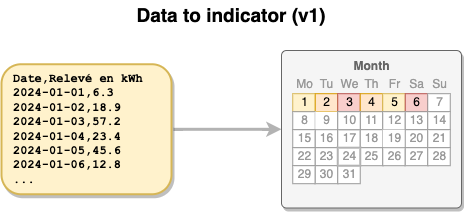

The diagram above was exported from draw.io. Its source (the exported page's mxGraphModel, read from the mxfile embedded in the PNG):
<mxGraphModel dx="964" dy="869" grid="1" gridSize="10" guides="1" tooltips="1" connect="1" arrows="1" fold="1" page="1" pageScale="1" pageWidth="1169" pageHeight="827" math="0" shadow="0">
  <root>
    <mxCell id="0" />
    <mxCell id="1" parent="0" />
    <mxCell id="Q3-PBk5DyGsWWEcP0Brl-6" style="edgeStyle=orthogonalEdgeStyle;rounded=0;orthogonalLoop=1;jettySize=auto;html=1;strokeWidth=3;strokeColor=#B3B3B3;" parent="1" source="Q3-PBk5DyGsWWEcP0Brl-7" target="Q3-PBk5DyGsWWEcP0Brl-10" edge="1">
      <mxGeometry relative="1" as="geometry">
        <mxPoint x="385" y="518.75" as="targetPoint" />
      </mxGeometry>
    </mxCell>
    <mxCell id="Q3-PBk5DyGsWWEcP0Brl-7" value="&lt;div&gt;&lt;font&gt;Date,Relevé en kWh&lt;/font&gt;&lt;/div&gt;&lt;div&gt;&lt;font&gt;2024-01-01,6.3&lt;/font&gt;&lt;/div&gt;&lt;div&gt;&lt;font&gt;2024-01-02,18.9&lt;/font&gt;&lt;/div&gt;&lt;div&gt;&lt;font&gt;2024-01-03,57.2&lt;/font&gt;&lt;/div&gt;&lt;div&gt;&lt;font&gt;2024-01-04,23.4&lt;/font&gt;&lt;/div&gt;&lt;div&gt;&lt;font&gt;2024-01-05,45.6&lt;/font&gt;&lt;/div&gt;&lt;div&gt;&lt;font&gt;2024-01-06,12.8&lt;/font&gt;&lt;/div&gt;&lt;div&gt;&lt;font&gt;...&lt;/font&gt;&lt;/div&gt;" style="text;html=1;align=left;verticalAlign=middle;resizable=0;points=[];autosize=1;fontStyle=1;labelBackgroundColor=none;fillColor=#fff2cc;strokeColor=#d6b656;strokeWidth=2;rounded=1;shadow=1;perimeterSpacing=2;spacingTop=2;spacingLeft=10;spacingBottom=2;spacingRight=7;fontFamily=Courier New;" parent="1" vertex="1">
      <mxGeometry x="110" y="453.75" width="170" height="130" as="geometry" />
    </mxCell>
    <mxCell id="Q3-PBk5DyGsWWEcP0Brl-10" value="" style="strokeWidth=1;shadow=1;dashed=0;align=center;html=1;shape=mxgraph.mockup.forms.rrect;rSize=5;strokeColor=#666666;fillColor=#f5f5f5;fontColor=#333333;" parent="1" vertex="1">
      <mxGeometry x="390" y="440" width="180" height="157.5" as="geometry" />
    </mxCell>
    <mxCell id="Q3-PBk5DyGsWWEcP0Brl-11" value="&lt;b&gt;&lt;font color=&quot;#666666&quot;&gt;Month&lt;/font&gt;&lt;/b&gt;" style="strokeWidth=1;shadow=0;dashed=0;align=center;html=1;shape=mxgraph.mockup.forms.anchor;fontColor=#999999;" parent="Q3-PBk5DyGsWWEcP0Brl-10" vertex="1">
      <mxGeometry x="33.75" y="7.2" width="112.5" height="18" as="geometry" />
    </mxCell>
    <mxCell id="Q3-PBk5DyGsWWEcP0Brl-14" value="Mo" style="strokeWidth=1;shadow=0;dashed=0;align=center;html=1;shape=mxgraph.mockup.forms.anchor;fontColor=#999999;" parent="Q3-PBk5DyGsWWEcP0Brl-10" vertex="1">
      <mxGeometry x="11.25" y="25.2" width="22.5" height="18" as="geometry" />
    </mxCell>
    <mxCell id="Q3-PBk5DyGsWWEcP0Brl-15" value="Tu" style="strokeWidth=1;shadow=0;dashed=0;align=center;html=1;shape=mxgraph.mockup.forms.anchor;fontColor=#999999;" parent="Q3-PBk5DyGsWWEcP0Brl-10" vertex="1">
      <mxGeometry x="33.75" y="25.2" width="22.5" height="18" as="geometry" />
    </mxCell>
    <mxCell id="Q3-PBk5DyGsWWEcP0Brl-16" value="We" style="strokeWidth=1;shadow=0;dashed=0;align=center;html=1;shape=mxgraph.mockup.forms.anchor;fontColor=#999999;" parent="Q3-PBk5DyGsWWEcP0Brl-10" vertex="1">
      <mxGeometry x="56.25" y="25.2" width="22.5" height="18" as="geometry" />
    </mxCell>
    <mxCell id="Q3-PBk5DyGsWWEcP0Brl-17" value="Th" style="strokeWidth=1;shadow=0;dashed=0;align=center;html=1;shape=mxgraph.mockup.forms.anchor;fontColor=#999999;" parent="Q3-PBk5DyGsWWEcP0Brl-10" vertex="1">
      <mxGeometry x="78.75" y="25.2" width="22.5" height="18" as="geometry" />
    </mxCell>
    <mxCell id="Q3-PBk5DyGsWWEcP0Brl-18" value="Fr" style="strokeWidth=1;shadow=0;dashed=0;align=center;html=1;shape=mxgraph.mockup.forms.anchor;fontColor=#999999;" parent="Q3-PBk5DyGsWWEcP0Brl-10" vertex="1">
      <mxGeometry x="101.25" y="25.2" width="22.5" height="18" as="geometry" />
    </mxCell>
    <mxCell id="Q3-PBk5DyGsWWEcP0Brl-19" value="Sa" style="strokeWidth=1;shadow=0;dashed=0;align=center;html=1;shape=mxgraph.mockup.forms.anchor;fontColor=#999999;" parent="Q3-PBk5DyGsWWEcP0Brl-10" vertex="1">
      <mxGeometry x="123.75" y="25.2" width="22.5" height="18" as="geometry" />
    </mxCell>
    <mxCell id="Q3-PBk5DyGsWWEcP0Brl-20" value="Su" style="strokeWidth=1;shadow=0;dashed=0;align=center;html=1;shape=mxgraph.mockup.forms.anchor;fontColor=#999999;" parent="Q3-PBk5DyGsWWEcP0Brl-10" vertex="1">
      <mxGeometry x="146.25" y="25.2" width="22.5" height="18" as="geometry" />
    </mxCell>
    <mxCell id="Q3-PBk5DyGsWWEcP0Brl-21" value="1" style="strokeWidth=1;shadow=0;dashed=0;align=center;html=1;shape=mxgraph.mockup.forms.rrect;rSize=0;strokeColor=#d6b656;fillColor=#fff2cc;" parent="Q3-PBk5DyGsWWEcP0Brl-10" vertex="1">
      <mxGeometry x="11.25" y="43.2" width="22.5" height="18" as="geometry" />
    </mxCell>
    <mxCell id="Q3-PBk5DyGsWWEcP0Brl-22" value="2" style="strokeWidth=1;shadow=0;dashed=0;align=center;html=1;shape=mxgraph.mockup.forms.rrect;rSize=0;strokeColor=#d79b00;fillColor=#ffe6cc;" parent="Q3-PBk5DyGsWWEcP0Brl-10" vertex="1">
      <mxGeometry x="33.75" y="43.2" width="22.5" height="18" as="geometry" />
    </mxCell>
    <mxCell id="Q3-PBk5DyGsWWEcP0Brl-23" value="3" style="strokeWidth=1;shadow=0;dashed=0;align=center;html=1;shape=mxgraph.mockup.forms.rrect;rSize=0;strokeColor=#b85450;fillColor=#f8cecc;" parent="Q3-PBk5DyGsWWEcP0Brl-10" vertex="1">
      <mxGeometry x="56.25" y="43.2" width="22.5" height="18" as="geometry" />
    </mxCell>
    <mxCell id="Q3-PBk5DyGsWWEcP0Brl-24" value="4" style="strokeWidth=1;shadow=0;dashed=0;align=center;html=1;shape=mxgraph.mockup.forms.rrect;rSize=0;strokeColor=#d79b00;fillColor=#ffe6cc;" parent="Q3-PBk5DyGsWWEcP0Brl-10" vertex="1">
      <mxGeometry x="78.75" y="43.2" width="22.5" height="18" as="geometry" />
    </mxCell>
    <mxCell id="Q3-PBk5DyGsWWEcP0Brl-25" value="5" style="strokeWidth=1;shadow=0;dashed=0;align=center;html=1;shape=mxgraph.mockup.forms.rrect;rSize=0;strokeColor=#d6b656;fillColor=#fff2cc;" parent="Q3-PBk5DyGsWWEcP0Brl-10" vertex="1">
      <mxGeometry x="101.25" y="43.2" width="22.5" height="18" as="geometry" />
    </mxCell>
    <mxCell id="Q3-PBk5DyGsWWEcP0Brl-26" value="6" style="strokeWidth=1;shadow=0;dashed=0;align=center;html=1;shape=mxgraph.mockup.forms.rrect;rSize=0;strokeColor=#b85450;fillColor=#f8cecc;" parent="Q3-PBk5DyGsWWEcP0Brl-10" vertex="1">
      <mxGeometry x="123.75" y="43.2" width="22.5" height="18" as="geometry" />
    </mxCell>
    <mxCell id="Q3-PBk5DyGsWWEcP0Brl-27" value="7" style="strokeWidth=1;shadow=0;dashed=0;align=center;html=1;shape=mxgraph.mockup.forms.rrect;rSize=0;strokeColor=#999999;fontColor=#999999;" parent="Q3-PBk5DyGsWWEcP0Brl-10" vertex="1">
      <mxGeometry x="146.25" y="43.2" width="22.5" height="18" as="geometry" />
    </mxCell>
    <mxCell id="Q3-PBk5DyGsWWEcP0Brl-28" value="8" style="strokeWidth=1;shadow=0;dashed=0;align=center;html=1;shape=mxgraph.mockup.forms.rrect;rSize=0;strokeColor=#999999;fontColor=#999999;" parent="Q3-PBk5DyGsWWEcP0Brl-10" vertex="1">
      <mxGeometry x="11.25" y="61.2" width="22.5" height="18" as="geometry" />
    </mxCell>
    <mxCell id="Q3-PBk5DyGsWWEcP0Brl-29" value="9" style="strokeWidth=1;shadow=0;dashed=0;align=center;html=1;shape=mxgraph.mockup.forms.rrect;rSize=0;fontColor=#999999;strokeColor=none;" parent="Q3-PBk5DyGsWWEcP0Brl-10" vertex="1">
      <mxGeometry x="33.75" y="61.2" width="22.5" height="18" as="geometry" />
    </mxCell>
    <mxCell id="Q3-PBk5DyGsWWEcP0Brl-30" value="10" style="strokeWidth=1;shadow=0;dashed=0;align=center;html=1;shape=mxgraph.mockup.forms.rrect;rSize=0;strokeColor=#999999;fontColor=#999999;" parent="Q3-PBk5DyGsWWEcP0Brl-10" vertex="1">
      <mxGeometry x="56.25" y="61.2" width="22.5" height="18" as="geometry" />
    </mxCell>
    <mxCell id="Q3-PBk5DyGsWWEcP0Brl-31" value="11" style="strokeWidth=1;shadow=0;dashed=0;align=center;html=1;shape=mxgraph.mockup.forms.rrect;rSize=0;strokeColor=#999999;fontColor=#999999;" parent="Q3-PBk5DyGsWWEcP0Brl-10" vertex="1">
      <mxGeometry x="78.75" y="61.2" width="22.5" height="18" as="geometry" />
    </mxCell>
    <mxCell id="Q3-PBk5DyGsWWEcP0Brl-32" value="12" style="strokeWidth=1;shadow=0;dashed=0;align=center;html=1;shape=mxgraph.mockup.forms.rrect;rSize=0;strokeColor=#999999;fontColor=#999999;" parent="Q3-PBk5DyGsWWEcP0Brl-10" vertex="1">
      <mxGeometry x="101.25" y="61.2" width="22.5" height="18" as="geometry" />
    </mxCell>
    <mxCell id="Q3-PBk5DyGsWWEcP0Brl-33" value="13" style="strokeWidth=1;shadow=0;dashed=0;align=center;html=1;shape=mxgraph.mockup.forms.rrect;rSize=0;strokeColor=#999999;fontColor=#999999;" parent="Q3-PBk5DyGsWWEcP0Brl-10" vertex="1">
      <mxGeometry x="123.75" y="61.2" width="22.5" height="18" as="geometry" />
    </mxCell>
    <mxCell id="Q3-PBk5DyGsWWEcP0Brl-34" value="14" style="strokeWidth=1;shadow=0;dashed=0;align=center;html=1;shape=mxgraph.mockup.forms.rrect;rSize=0;strokeColor=#999999;fontColor=#999999;" parent="Q3-PBk5DyGsWWEcP0Brl-10" vertex="1">
      <mxGeometry x="146.25" y="61.2" width="22.5" height="18" as="geometry" />
    </mxCell>
    <mxCell id="Q3-PBk5DyGsWWEcP0Brl-35" value="15" style="strokeWidth=1;shadow=0;dashed=0;align=center;html=1;shape=mxgraph.mockup.forms.rrect;rSize=0;strokeColor=#999999;fontColor=#999999;" parent="Q3-PBk5DyGsWWEcP0Brl-10" vertex="1">
      <mxGeometry x="11.25" y="79.2" width="22.5" height="18" as="geometry" />
    </mxCell>
    <mxCell id="Q3-PBk5DyGsWWEcP0Brl-36" value="16" style="strokeWidth=1;shadow=0;dashed=0;align=center;html=1;shape=mxgraph.mockup.forms.rrect;rSize=0;strokeColor=#999999;fontColor=#999999;" parent="Q3-PBk5DyGsWWEcP0Brl-10" vertex="1">
      <mxGeometry x="33.75" y="79.2" width="22.5" height="18" as="geometry" />
    </mxCell>
    <mxCell id="Q3-PBk5DyGsWWEcP0Brl-37" value="17" style="strokeWidth=1;shadow=0;dashed=0;align=center;html=1;shape=mxgraph.mockup.forms.rrect;rSize=0;strokeColor=#999999;fontColor=#999999;" parent="Q3-PBk5DyGsWWEcP0Brl-10" vertex="1">
      <mxGeometry x="56.25" y="79.2" width="22.5" height="18" as="geometry" />
    </mxCell>
    <mxCell id="Q3-PBk5DyGsWWEcP0Brl-38" value="18" style="strokeWidth=1;shadow=0;dashed=0;align=center;html=1;shape=mxgraph.mockup.forms.rrect;rSize=0;strokeColor=#999999;fontColor=#999999;" parent="Q3-PBk5DyGsWWEcP0Brl-10" vertex="1">
      <mxGeometry x="78.75" y="79.2" width="22.5" height="18" as="geometry" />
    </mxCell>
    <mxCell id="Q3-PBk5DyGsWWEcP0Brl-39" value="19" style="strokeWidth=1;shadow=0;dashed=0;align=center;html=1;shape=mxgraph.mockup.forms.rrect;rSize=0;fontColor=#999999;strokeColor=none;" parent="Q3-PBk5DyGsWWEcP0Brl-10" vertex="1">
      <mxGeometry x="101.25" y="79.2" width="22.5" height="18" as="geometry" />
    </mxCell>
    <mxCell id="Q3-PBk5DyGsWWEcP0Brl-40" value="20" style="strokeWidth=1;shadow=0;dashed=0;align=center;html=1;shape=mxgraph.mockup.forms.rrect;rSize=0;strokeColor=#999999;fontColor=#999999;" parent="Q3-PBk5DyGsWWEcP0Brl-10" vertex="1">
      <mxGeometry x="123.75" y="79.2" width="22.5" height="18" as="geometry" />
    </mxCell>
    <mxCell id="Q3-PBk5DyGsWWEcP0Brl-41" value="21" style="strokeWidth=1;shadow=0;dashed=0;align=center;html=1;shape=mxgraph.mockup.forms.rrect;rSize=0;strokeColor=#999999;fontColor=#999999;" parent="Q3-PBk5DyGsWWEcP0Brl-10" vertex="1">
      <mxGeometry x="146.25" y="79.2" width="22.5" height="18" as="geometry" />
    </mxCell>
    <mxCell id="Q3-PBk5DyGsWWEcP0Brl-42" value="22" style="strokeWidth=1;shadow=0;dashed=0;align=center;html=1;shape=mxgraph.mockup.forms.rrect;rSize=0;strokeColor=#999999;fontColor=#999999;" parent="Q3-PBk5DyGsWWEcP0Brl-10" vertex="1">
      <mxGeometry x="11.25" y="97.2" width="22.5" height="18" as="geometry" />
    </mxCell>
    <mxCell id="Q3-PBk5DyGsWWEcP0Brl-43" value="23" style="strokeWidth=1;shadow=0;dashed=0;align=center;html=1;shape=mxgraph.mockup.forms.rrect;rSize=0;strokeColor=#999999;fontColor=#999999;" parent="Q3-PBk5DyGsWWEcP0Brl-10" vertex="1">
      <mxGeometry x="33.75" y="97.2" width="22.5" height="18" as="geometry" />
    </mxCell>
    <mxCell id="Q3-PBk5DyGsWWEcP0Brl-44" value="25" style="strokeWidth=1;shadow=0;dashed=0;align=center;html=1;shape=mxgraph.mockup.forms.rrect;rSize=0;strokeColor=#999999;fontColor=#999999;" parent="Q3-PBk5DyGsWWEcP0Brl-10" vertex="1">
      <mxGeometry x="78.75" y="97.2" width="22.5" height="18" as="geometry" />
    </mxCell>
    <mxCell id="Q3-PBk5DyGsWWEcP0Brl-45" value="26" style="strokeWidth=1;shadow=0;dashed=0;align=center;html=1;shape=mxgraph.mockup.forms.rrect;rSize=0;strokeColor=#999999;fontColor=#999999;" parent="Q3-PBk5DyGsWWEcP0Brl-10" vertex="1">
      <mxGeometry x="101.25" y="97.2" width="22.5" height="18" as="geometry" />
    </mxCell>
    <mxCell id="Q3-PBk5DyGsWWEcP0Brl-46" value="27" style="strokeWidth=1;shadow=0;dashed=0;align=center;html=1;shape=mxgraph.mockup.forms.rrect;rSize=0;strokeColor=#999999;fontColor=#999999;" parent="Q3-PBk5DyGsWWEcP0Brl-10" vertex="1">
      <mxGeometry x="123.75" y="97.2" width="22.5" height="18" as="geometry" />
    </mxCell>
    <mxCell id="Q3-PBk5DyGsWWEcP0Brl-47" value="28" style="strokeWidth=1;shadow=0;dashed=0;align=center;html=1;shape=mxgraph.mockup.forms.rrect;rSize=0;strokeColor=#999999;fontColor=#999999;" parent="Q3-PBk5DyGsWWEcP0Brl-10" vertex="1">
      <mxGeometry x="146.25" y="97.2" width="22.5" height="18" as="geometry" />
    </mxCell>
    <mxCell id="Q3-PBk5DyGsWWEcP0Brl-48" value="29" style="strokeWidth=1;shadow=0;dashed=0;align=center;html=1;shape=mxgraph.mockup.forms.rrect;rSize=0;strokeColor=#999999;fontColor=#999999;" parent="Q3-PBk5DyGsWWEcP0Brl-10" vertex="1">
      <mxGeometry x="11.25" y="115.2" width="22.5" height="18" as="geometry" />
    </mxCell>
    <mxCell id="Q3-PBk5DyGsWWEcP0Brl-49" value="30" style="strokeWidth=1;shadow=0;dashed=0;align=center;html=1;shape=mxgraph.mockup.forms.rrect;rSize=0;strokeColor=#999999;fontColor=#999999;" parent="Q3-PBk5DyGsWWEcP0Brl-10" vertex="1">
      <mxGeometry x="33.75" y="115.2" width="22.5" height="18" as="geometry" />
    </mxCell>
    <mxCell id="Q3-PBk5DyGsWWEcP0Brl-50" value="31" style="strokeWidth=1;shadow=0;dashed=0;align=center;html=1;shape=mxgraph.mockup.forms.rrect;rSize=0;strokeColor=#999999;fontColor=#999999;" parent="Q3-PBk5DyGsWWEcP0Brl-10" vertex="1">
      <mxGeometry x="56.25" y="115.2" width="22.5" height="18" as="geometry" />
    </mxCell>
    <mxCell id="Q3-PBk5DyGsWWEcP0Brl-62" value="24" style="strokeWidth=1;shadow=0;dashed=0;align=center;html=1;shape=mxgraph.mockup.forms.rrect;rSize=0;strokeWidth=2;strokeColor=#B3B3B3;fontColor=#999999;" parent="Q3-PBk5DyGsWWEcP0Brl-10" vertex="1">
      <mxGeometry x="56.25" y="97.2" width="22.5" height="18" as="geometry" />
    </mxCell>
    <mxCell id="Q3-PBk5DyGsWWEcP0Brl-64" value="10" style="strokeWidth=1;shadow=0;dashed=0;align=center;html=1;shape=mxgraph.mockup.forms.rrect;rSize=0;strokeColor=#999999;fontColor=#999999;" parent="1" vertex="1">
      <mxGeometry x="446.25" y="501.20000000000005" width="22.5" height="18" as="geometry" />
    </mxCell>
    <mxCell id="Q3-PBk5DyGsWWEcP0Brl-66" value="Data to indicator (v1)" style="text;html=1;align=center;verticalAlign=middle;whiteSpace=wrap;rounded=0;fontSize=19;shadow=0;glass=0;fontStyle=1" parent="1" vertex="1">
      <mxGeometry x="240" y="390" width="200" height="30" as="geometry" />
    </mxCell>
  </root>
</mxGraphModel>